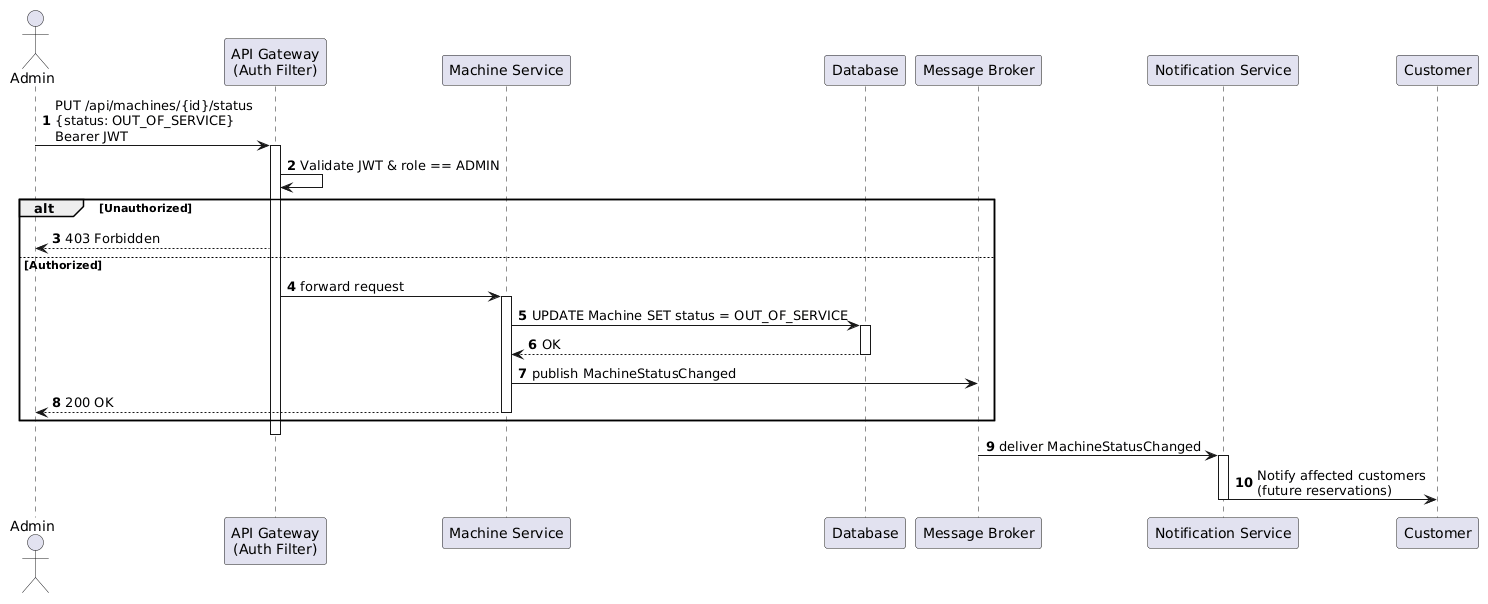

The diagram above was rendered by PlantUML. Its source (embedded in the PNG):
@startuml
autonumber
actor Admin
participant "API Gateway\n(Auth Filter)" as GW
participant "Machine Service" as MS
participant "Database" as DB
participant "Message Broker" as MB
participant "Notification Service" as NS
participant "Customer" as C

Admin -> GW : PUT /api/machines/{id}/status\n{status: OUT_OF_SERVICE}\nBearer JWT
activate GW
GW -> GW : Validate JWT & role == ADMIN
alt Unauthorized
  GW --> Admin : 403 Forbidden
else Authorized
  GW -> MS : forward request
  activate MS
  MS -> DB : UPDATE Machine SET status = OUT_OF_SERVICE
  activate DB
  DB --> MS : OK
  deactivate DB
  MS -> MB : publish MachineStatusChanged
  MS --> Admin : 200 OK
  deactivate MS
end
deactivate GW

MB -> NS : deliver MachineStatusChanged
activate NS
NS -> C : Notify affected customers\n(future reservations)
deactivate NS
@enduml